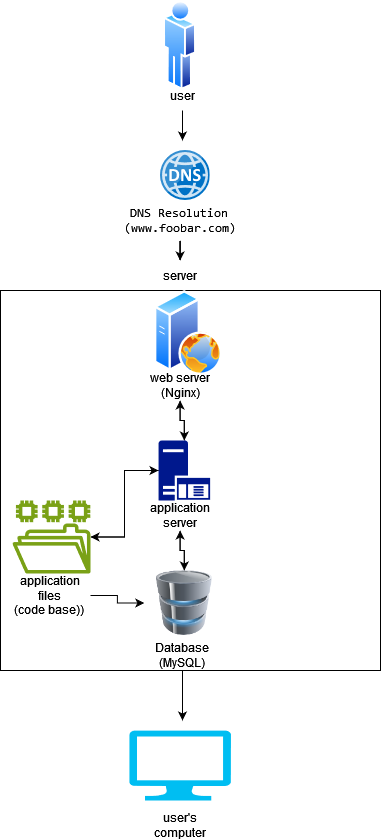

The diagram above was exported from draw.io. Its source (the exported page's mxGraphModel, read from the mxfile embedded in the PNG):
<mxGraphModel dx="880" dy="470" grid="1" gridSize="10" guides="1" tooltips="1" connect="1" arrows="1" fold="1" page="1" pageScale="1" pageWidth="850" pageHeight="1100" math="0" shadow="0">
  <root>
    <mxCell id="0" />
    <mxCell id="1" parent="0" />
    <mxCell id="bJh1B8DBKXcoGuTY8iNf-12" value="server" style="text;strokeColor=none;align=center;fillColor=none;html=1;verticalAlign=middle;whiteSpace=wrap;rounded=0;" parent="1" vertex="1">
      <mxGeometry x="319.6" y="360" width="60" height="30" as="geometry" />
    </mxCell>
    <mxCell id="bJh1B8DBKXcoGuTY8iNf-13" value="" style="image;sketch=0;aspect=fixed;html=1;points=[];align=center;fontSize=12;image=img/lib/mscae/DNS.svg;" parent="1" vertex="1">
      <mxGeometry x="329.6" y="250" width="50" height="50" as="geometry" />
    </mxCell>
    <mxCell id="AvPPTGuYfYW9hu9Gp5Ow-20" style="edgeStyle=orthogonalEdgeStyle;rounded=0;orthogonalLoop=1;jettySize=auto;html=1;" edge="1" parent="1" source="bJh1B8DBKXcoGuTY8iNf-15" target="bJh1B8DBKXcoGuTY8iNf-12">
      <mxGeometry relative="1" as="geometry" />
    </mxCell>
    <mxCell id="bJh1B8DBKXcoGuTY8iNf-15" value="&lt;pre&gt;&lt;code class=&quot;!whitespace-pre hljs language-plaintext&quot;&gt;DNS Resolution&lt;br&gt;(www.foobar.com)&lt;/code&gt;&lt;/pre&gt;" style="text;strokeColor=none;align=center;fillColor=none;html=1;verticalAlign=middle;whiteSpace=wrap;rounded=0;" parent="1" vertex="1">
      <mxGeometry x="257.1" y="300" width="185" height="40" as="geometry" />
    </mxCell>
    <mxCell id="bJh1B8DBKXcoGuTY8iNf-28" value="&lt;div&gt;user's&lt;br&gt;&lt;/div&gt;&lt;div&gt;computer&lt;br&gt;&lt;/div&gt;" style="text;strokeColor=none;align=center;fillColor=none;html=1;verticalAlign=middle;whiteSpace=wrap;rounded=0;" parent="1" vertex="1">
      <mxGeometry x="319.6" y="910" width="60" height="30" as="geometry" />
    </mxCell>
    <mxCell id="bJh1B8DBKXcoGuTY8iNf-29" value="" style="verticalLabelPosition=bottom;html=1;verticalAlign=top;align=center;strokeColor=none;fillColor=#00BEF2;shape=mxgraph.azure.computer;pointerEvents=1;" parent="1" vertex="1">
      <mxGeometry x="298.80000000000007" y="830" width="101.6" height="70" as="geometry" />
    </mxCell>
    <mxCell id="bJh1B8DBKXcoGuTY8iNf-30" value="" style="image;aspect=fixed;perimeter=ellipsePerimeter;html=1;align=center;shadow=0;dashed=0;spacingTop=3;image=img/lib/active_directory/user.svg;" parent="1" vertex="1">
      <mxGeometry x="332.95" y="100" width="33.3" height="90" as="geometry" />
    </mxCell>
    <mxCell id="AvPPTGuYfYW9hu9Gp5Ow-21" style="edgeStyle=orthogonalEdgeStyle;rounded=0;orthogonalLoop=1;jettySize=auto;html=1;" edge="1" parent="1" source="bJh1B8DBKXcoGuTY8iNf-33">
      <mxGeometry relative="1" as="geometry">
        <mxPoint x="352" y="240" as="targetPoint" />
      </mxGeometry>
    </mxCell>
    <mxCell id="bJh1B8DBKXcoGuTY8iNf-33" value="user" style="text;strokeColor=none;align=center;fillColor=none;html=1;verticalAlign=middle;whiteSpace=wrap;rounded=0;" parent="1" vertex="1">
      <mxGeometry x="322" y="180" width="60" height="30" as="geometry" />
    </mxCell>
    <mxCell id="AvPPTGuYfYW9hu9Gp5Ow-1" value="" style="whiteSpace=wrap;html=1;aspect=fixed;" vertex="1" parent="1">
      <mxGeometry x="170" y="390" width="380" height="380" as="geometry" />
    </mxCell>
    <mxCell id="AvPPTGuYfYW9hu9Gp5Ow-2" value="" style="image;aspect=fixed;perimeter=ellipsePerimeter;html=1;align=center;shadow=0;dashed=0;spacingTop=3;image=img/lib/active_directory/web_server.svg;" vertex="1" parent="1">
      <mxGeometry x="324" y="390" width="68" height="85" as="geometry" />
    </mxCell>
    <mxCell id="AvPPTGuYfYW9hu9Gp5Ow-12" value="" style="edgeStyle=orthogonalEdgeStyle;rounded=0;orthogonalLoop=1;jettySize=auto;html=1;" edge="1" parent="1" source="AvPPTGuYfYW9hu9Gp5Ow-3" target="bJh1B8DBKXcoGuTY8iNf-5">
      <mxGeometry relative="1" as="geometry" />
    </mxCell>
    <mxCell id="AvPPTGuYfYW9hu9Gp5Ow-3" value="web server (Nginx)" style="text;strokeColor=none;align=center;fillColor=none;html=1;verticalAlign=middle;whiteSpace=wrap;rounded=0;" vertex="1" parent="1">
      <mxGeometry x="309.6" y="470" width="80" height="30" as="geometry" />
    </mxCell>
    <mxCell id="AvPPTGuYfYW9hu9Gp5Ow-5" value="" style="sketch=0;outlineConnect=0;fontColor=#232F3E;gradientColor=none;fillColor=#7AA116;strokeColor=none;dashed=0;verticalLabelPosition=bottom;verticalAlign=top;align=center;html=1;fontSize=12;fontStyle=0;aspect=fixed;pointerEvents=1;shape=mxgraph.aws4.file_system;" vertex="1" parent="1">
      <mxGeometry x="182" y="600" width="78" height="73" as="geometry" />
    </mxCell>
    <mxCell id="AvPPTGuYfYW9hu9Gp5Ow-18" style="edgeStyle=orthogonalEdgeStyle;rounded=0;orthogonalLoop=1;jettySize=auto;html=1;" edge="1" parent="1" source="AvPPTGuYfYW9hu9Gp5Ow-6" target="AvPPTGuYfYW9hu9Gp5Ow-10">
      <mxGeometry relative="1" as="geometry" />
    </mxCell>
    <mxCell id="AvPPTGuYfYW9hu9Gp5Ow-6" value="&lt;div&gt;application files&lt;/div&gt;&lt;div&gt;(code base))&lt;br&gt;&lt;/div&gt;" style="text;strokeColor=none;align=center;fillColor=none;html=1;verticalAlign=middle;whiteSpace=wrap;rounded=0;" vertex="1" parent="1">
      <mxGeometry x="179" y="680" width="81" height="30" as="geometry" />
    </mxCell>
    <mxCell id="AvPPTGuYfYW9hu9Gp5Ow-14" value="" style="edgeStyle=orthogonalEdgeStyle;rounded=0;orthogonalLoop=1;jettySize=auto;html=1;" edge="1" parent="1" source="AvPPTGuYfYW9hu9Gp5Ow-7" target="AvPPTGuYfYW9hu9Gp5Ow-10">
      <mxGeometry relative="1" as="geometry" />
    </mxCell>
    <mxCell id="AvPPTGuYfYW9hu9Gp5Ow-7" value="application server" style="text;strokeColor=none;align=center;fillColor=none;html=1;verticalAlign=middle;whiteSpace=wrap;rounded=0;" vertex="1" parent="1">
      <mxGeometry x="319.6" y="600" width="60" height="30" as="geometry" />
    </mxCell>
    <mxCell id="AvPPTGuYfYW9hu9Gp5Ow-13" style="edgeStyle=orthogonalEdgeStyle;rounded=0;orthogonalLoop=1;jettySize=auto;html=1;entryX=0.5;entryY=1;entryDx=0;entryDy=0;" edge="1" parent="1" source="bJh1B8DBKXcoGuTY8iNf-5" target="AvPPTGuYfYW9hu9Gp5Ow-3">
      <mxGeometry relative="1" as="geometry" />
    </mxCell>
    <mxCell id="AvPPTGuYfYW9hu9Gp5Ow-24" style="edgeStyle=orthogonalEdgeStyle;rounded=0;orthogonalLoop=1;jettySize=auto;html=1;" edge="1" parent="1" source="bJh1B8DBKXcoGuTY8iNf-5" target="AvPPTGuYfYW9hu9Gp5Ow-5">
      <mxGeometry relative="1" as="geometry" />
    </mxCell>
    <mxCell id="bJh1B8DBKXcoGuTY8iNf-5" value="" style="sketch=0;aspect=fixed;pointerEvents=1;shadow=0;dashed=0;html=1;strokeColor=none;labelPosition=center;verticalLabelPosition=bottom;verticalAlign=top;align=center;fillColor=#00188D;shape=mxgraph.mscae.enterprise.application_server" parent="1" vertex="1">
      <mxGeometry x="328" y="540" width="51.6" height="60" as="geometry" />
    </mxCell>
    <mxCell id="AvPPTGuYfYW9hu9Gp5Ow-23" style="edgeStyle=orthogonalEdgeStyle;rounded=0;orthogonalLoop=1;jettySize=auto;html=1;" edge="1" parent="1" source="bJh1B8DBKXcoGuTY8iNf-20">
      <mxGeometry relative="1" as="geometry">
        <mxPoint x="352" y="820" as="targetPoint" />
      </mxGeometry>
    </mxCell>
    <mxCell id="bJh1B8DBKXcoGuTY8iNf-20" value="&lt;div&gt;Database&lt;/div&gt;&lt;div&gt;(MySQL)&lt;br&gt;&lt;/div&gt;" style="text;strokeColor=none;align=center;fillColor=none;html=1;verticalAlign=middle;whiteSpace=wrap;rounded=0;" parent="1" vertex="1">
      <mxGeometry x="322" y="740" width="60" height="30" as="geometry" />
    </mxCell>
    <mxCell id="AvPPTGuYfYW9hu9Gp5Ow-15" style="edgeStyle=orthogonalEdgeStyle;rounded=0;orthogonalLoop=1;jettySize=auto;html=1;entryX=0.5;entryY=1;entryDx=0;entryDy=0;" edge="1" parent="1" source="AvPPTGuYfYW9hu9Gp5Ow-10" target="AvPPTGuYfYW9hu9Gp5Ow-7">
      <mxGeometry relative="1" as="geometry" />
    </mxCell>
    <mxCell id="AvPPTGuYfYW9hu9Gp5Ow-10" value="" style="image;html=1;image=img/lib/clip_art/computers/Database_128x128.png" vertex="1" parent="1">
      <mxGeometry x="313.8" y="670" width="80" height="65" as="geometry" />
    </mxCell>
    <mxCell id="AvPPTGuYfYW9hu9Gp5Ow-17" style="edgeStyle=orthogonalEdgeStyle;rounded=0;orthogonalLoop=1;jettySize=auto;html=1;entryX=0;entryY=0.5;entryDx=0;entryDy=0;entryPerimeter=0;" edge="1" parent="1" source="AvPPTGuYfYW9hu9Gp5Ow-5" target="bJh1B8DBKXcoGuTY8iNf-5">
      <mxGeometry relative="1" as="geometry" />
    </mxCell>
  </root>
</mxGraphModel>